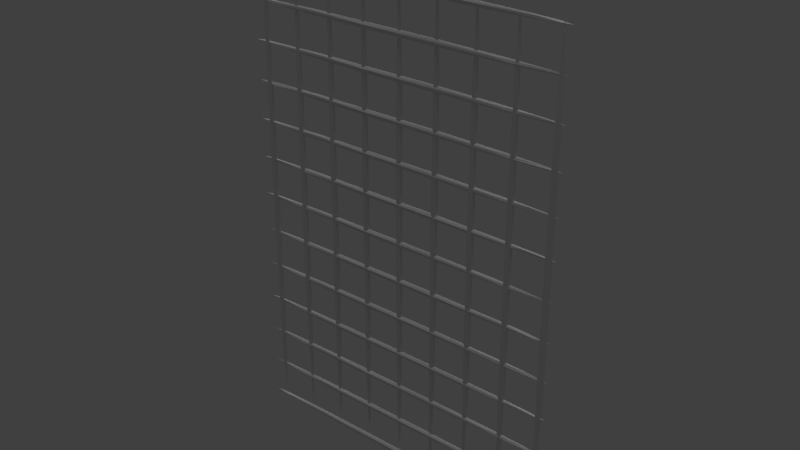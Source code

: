 # Source: gate.blend  (saved by Blender 2.78.0; exported with 4.5.12 LTS)
import bpy
from mathutils import Matrix  # noqa: F401  (used for matrix-valued properties, if any)

bpy.ops.wm.read_factory_settings(use_empty=True)
scene = bpy.context.scene
scene.name = 'Scene'

# ---- collections
col_collection_1 = bpy.data.collections.new('Collection 1'); scene.collection.children.link(col_collection_1)

# ---- world
world_world = bpy.data.worlds.new('World'); scene.world = world_world
world_world.color = (0.05088, 0.05088, 0.05088)
world_world.use_sun_shadow = False
world_world.sun_shadow_jitter_overblur = 0.0
world_world.cycles.sampling_method = 'MANUAL'

# ---- lights
light_sun = bpy.data.lights.new('Sun', 'SUN')
light_sun.transmission_factor = 0.0
light_sun.angle = 0.1993
light_sun.energy = 1.0
light_sun.shadow_buffer_clip_start = 0.5
light_sun.shadow_soft_size = 0.1
light_sun.shadow_cascade_max_distance = 1000.0

# ---- meshes
me_plane_025 = bpy.data.meshes.new('Plane.025')
me_plane_025.from_pydata([(-7.015, 4.143, -0.06851), (-7.015, 3.942, -0.06851), (7.291, 4.143, -0.06851), (7.291, 3.942, -0.06851), (-7.015, 3.143, -0.06851), (-7.015, 2.942, -0.06851), (7.291, 3.143, -0.06851), (7.291, 2.942, -0.06851), (-7.015, 2.143, -0.06851), (-7.015, 1.942, -0.06851), (7.291, 2.143, -0.06851), (7.291, 1.942, -0.06851), (-7.015, 1.143, -0.06851), (-7.015, 0.9423, -0.06851), (7.291, 1.143, -0.06851), (7.291, 0.9423, -0.06851), (-7.015, -0.8571, -0.06851), (-7.015, -1.058, -0.06851), (7.291, -0.8571, -0.06851), (7.291, -1.058, -0.06851), (-7.015, -1.857, -0.06851), (-7.015, -2.058, -0.06851), (7.291, -1.857, -0.06851), (7.291, -2.058, -0.06851), (-7.015, 0.1429, -0.06851), (-7.015, -0.05769, -0.06851), (7.291, 0.1429, -0.06851), (7.291, -0.0577, -0.06851), (-7.015, -2.857, -0.06851), (-7.015, -3.058, -0.06851), (7.291, -2.857, -0.06851), (7.291, -3.058, -0.06851), (-7.015, -3.857, -0.06851), (-7.015, -4.058, -0.06851), (7.291, -3.857, -0.06851), (7.291, -4.058, -0.06851), (5.476, 5.057, -0.06851), (5.275, 5.057, -0.06851), (5.476, -5.134, -0.06851), (5.275, -5.134, -0.06851), (4.476, 5.057, -0.06851), (4.275, 5.057, -0.06851), (4.476, -5.134, -0.06851), (4.275, -5.134, -0.06851), (6.476, 5.057, -0.06851), (6.275, 5.057, -0.06851), (6.476, -5.134, -0.06851), (6.275, -5.134, -0.06851), (3.476, 5.057, -0.06851), (3.275, 5.057, -0.06851), (3.476, -5.134, -0.06851), (3.275, -5.134, -0.06851), (1.476, 5.057, -0.06851), (1.275, 5.057, -0.06851), (1.476, -5.134, -0.06851), (1.275, -5.134, -0.06851), (0.4759, 5.057, -0.06851), (0.2752, 5.057, -0.06851), (0.4759, -5.134, -0.06851), (0.2752, -5.134, -0.06851), (2.476, 5.057, -0.06851), (2.275, 5.057, -0.06851), (2.476, -5.134, -0.06851), (2.275, -5.134, -0.06851), (-0.5241, 5.057, -0.06851), (-0.7248, 5.057, -0.06851), (-0.5241, -5.134, -0.06851), (-0.7248, -5.134, -0.06851), (-1.524, 5.057, -0.06851), (-1.725, 5.057, -0.06851), (-1.524, -5.134, -0.06851), (-1.725, -5.134, -0.06851), (-3.524, 5.057, -0.06851), (-3.725, 5.057, -0.06851), (-3.524, -5.134, -0.06851), (-3.725, -5.134, -0.06851), (-4.524, 5.057, -0.06851), (-4.725, 5.057, -0.06851), (-4.524, -5.134, -0.06851), (-4.725, -5.134, -0.06851), (-2.524, 5.057, -0.06851), (-2.725, 5.057, -0.06851), (-2.524, -5.134, -0.06851), (-2.725, -5.134, -0.06851), (-5.524, 5.057, -0.06851), (-5.725, 5.057, -0.06851), (-5.524, -5.134, -0.06851), (-5.725, -5.134, -0.06851), (-6.524, 5.057, -0.06851), (-6.725, 5.057, -0.06851), (-6.524, -5.134, -0.06851), (-6.725, -5.134, -0.06851), (-7.015, 4.143, 0.06851), (-7.015, 3.942, 0.06851), (7.291, 4.143, 0.06851), (7.291, 3.942, 0.06851), (-7.015, 3.143, 0.06851), (-7.015, 2.942, 0.06851), (7.291, 3.143, 0.06851), (7.291, 2.942, 0.06851), (-7.015, 2.143, 0.06851), (-7.015, 1.942, 0.06851), (7.291, 2.143, 0.06851), (7.291, 1.942, 0.06851), (-7.015, 1.143, 0.06851), (-7.015, 0.9423, 0.06851), (7.291, 1.143, 0.06851), (7.291, 0.9423, 0.06851), (-7.015, -0.8571, 0.06851), (-7.015, -1.058, 0.06851), (7.291, -0.8571, 0.06851), (7.291, -1.058, 0.06851), (-7.015, -1.857, 0.06851), (-7.015, -2.058, 0.06851), (7.291, -1.857, 0.06851), (7.291, -2.058, 0.06851), (-7.015, 0.1429, 0.06851), (-7.015, -0.05769, 0.06851), (7.291, 0.1429, 0.06851), (7.291, -0.0577, 0.06851), (-7.015, -2.857, 0.06851), (-7.015, -3.058, 0.06851), (7.291, -2.857, 0.06851), (7.291, -3.058, 0.06851), (-7.015, -3.857, 0.06851), (-7.015, -4.058, 0.06851), (7.291, -3.857, 0.06851), (7.291, -4.058, 0.06851), (5.476, 5.057, 0.06851), (5.275, 5.057, 0.06851), (5.476, -5.134, 0.06851), (5.275, -5.134, 0.06851), (4.476, 5.057, 0.06851), (4.275, 5.057, 0.06851), (4.476, -5.134, 0.06851), (4.275, -5.134, 0.06851), (6.476, 5.057, 0.06851), (6.275, 5.057, 0.06851), (6.476, -5.134, 0.06851), (6.275, -5.134, 0.06851), (3.476, 5.057, 0.06851), (3.275, 5.057, 0.06851), (3.476, -5.134, 0.06851), (3.275, -5.134, 0.06851), (1.476, 5.057, 0.06851), (1.275, 5.057, 0.06851), (1.476, -5.134, 0.06851), (1.275, -5.134, 0.06851), (0.4759, 5.057, 0.06851), (0.2752, 5.057, 0.06851), (0.4759, -5.134, 0.06851), (0.2752, -5.134, 0.06851), (2.476, 5.057, 0.06851), (2.275, 5.057, 0.06851), (2.476, -5.134, 0.06851), (2.275, -5.134, 0.06851), (-0.5241, 5.057, 0.06851), (-0.7248, 5.057, 0.06851), (-0.5241, -5.134, 0.06851), (-0.7248, -5.134, 0.06851), (-1.524, 5.057, 0.06851), (-1.725, 5.057, 0.06851), (-1.524, -5.134, 0.06851), (-1.725, -5.134, 0.06851), (-3.524, 5.057, 0.06851), (-3.725, 5.057, 0.06851), (-3.524, -5.134, 0.06851), (-3.725, -5.134, 0.06851), (-4.524, 5.057, 0.06851), (-4.725, 5.057, 0.06851), (-4.524, -5.134, 0.06851), (-4.725, -5.134, 0.06851), (-2.524, 5.057, 0.06851), (-2.725, 5.057, 0.06851), (-2.524, -5.134, 0.06851), (-2.725, -5.134, 0.06851), (-5.524, 5.057, 0.06851), (-5.725, 5.057, 0.06851), (-5.524, -5.134, 0.06851), (-5.725, -5.134, 0.06851), (-6.524, 5.057, 0.06851), (-6.725, 5.057, 0.06851), (-6.524, -5.134, 0.06851), (-6.725, -5.134, 0.06851)], [], [(0, 2, 3, 1), (4, 6, 7, 5), (8, 10, 11, 9), (12, 14, 15, 13), (16, 18, 19, 17), (20, 22, 23, 21), (24, 26, 27, 25), (28, 30, 31, 29), (32, 34, 35, 33), (36, 38, 39, 37), (40, 42, 43, 41), (44, 46, 47, 45), (48, 50, 51, 49), (52, 54, 55, 53), (56, 58, 59, 57), (60, 62, 63, 61), (64, 66, 67, 65), (68, 70, 71, 69), (72, 74, 75, 73), (76, 78, 79, 77), (80, 82, 83, 81), (84, 86, 87, 85), (88, 90, 91, 89), (92, 93, 95, 94), (96, 97, 99, 98), (100, 101, 103, 102), (104, 105, 107, 106), (108, 109, 111, 110), (112, 113, 115, 114), (116, 117, 119, 118), (120, 121, 123, 122), (124, 125, 127, 126), (128, 129, 131, 130), (132, 133, 135, 134), (136, 137, 139, 138), (140, 141, 143, 142), (144, 145, 147, 146), (148, 149, 151, 150), (152, 153, 155, 154), (156, 157, 159, 158), (160, 161, 163, 162), (164, 165, 167, 166), (168, 169, 171, 170), (172, 173, 175, 174), (176, 177, 179, 178), (180, 181, 183, 182), (68, 69, 161, 160), (43, 42, 134, 135), (16, 17, 109, 108), (69, 71, 163, 161), (46, 44, 136, 138), (17, 19, 111, 109), (71, 70, 162, 163), (44, 45, 137, 136), (19, 18, 110, 111), (74, 72, 164, 166), (45, 47, 139, 137), (22, 20, 112, 114), (72, 73, 165, 164), (47, 46, 138, 139), (20, 21, 113, 112), (73, 75, 167, 165), (50, 48, 140, 142), (21, 23, 115, 113), (75, 74, 166, 167), (48, 49, 141, 140), (23, 22, 114, 115), (78, 76, 168, 170), (49, 51, 143, 141), (26, 24, 116, 118), (76, 77, 169, 168), (51, 50, 142, 143), (24, 25, 117, 116), (77, 79, 171, 169), (54, 52, 144, 146), (25, 27, 119, 117), (2, 0, 92, 94), (79, 78, 170, 171), (52, 53, 145, 144), (27, 26, 118, 119), (0, 1, 93, 92), (82, 80, 172, 174), (53, 55, 147, 145), (30, 28, 120, 122), (1, 3, 95, 93), (80, 81, 173, 172), (55, 54, 146, 147), (28, 29, 121, 120), (3, 2, 94, 95), (81, 83, 175, 173), (58, 56, 148, 150), (29, 31, 123, 121), (6, 4, 96, 98), (83, 82, 174, 175), (56, 57, 149, 148), (31, 30, 122, 123), (4, 5, 97, 96), (86, 84, 176, 178), (57, 59, 151, 149), (34, 32, 124, 126), (5, 7, 99, 97), (84, 85, 177, 176), (59, 58, 150, 151), (32, 33, 125, 124), (7, 6, 98, 99), (85, 87, 179, 177), (62, 60, 152, 154), (33, 35, 127, 125), (10, 8, 100, 102), (87, 86, 178, 179), (60, 61, 153, 152), (35, 34, 126, 127), (8, 9, 101, 100), (90, 88, 180, 182), (61, 63, 155, 153), (38, 36, 128, 130), (9, 11, 103, 101), (88, 89, 181, 180), (63, 62, 154, 155), (36, 37, 129, 128), (11, 10, 102, 103), (89, 91, 183, 181), (66, 64, 156, 158), (37, 39, 131, 129), (14, 12, 104, 106), (91, 90, 182, 183), (64, 65, 157, 156), (39, 38, 130, 131), (12, 13, 105, 104), (65, 67, 159, 157), (42, 40, 132, 134), (13, 15, 107, 105), (67, 66, 158, 159), (40, 41, 133, 132), (15, 14, 106, 107), (70, 68, 160, 162), (41, 43, 135, 133), (18, 16, 108, 110)])
me_plane_025.use_remesh_preserve_volume = False
me_plane_025.use_remesh_preserve_attributes = False
me_plane_025.use_mirror_vertex_groups = False
me_plane_025.update()

# ---- objects
ob_sun = bpy.data.objects.new('Sun', light_sun)
ob_plane_023 = bpy.data.objects.new('Plane.023', me_plane_025)

# ---- transforms, parenting, visibility, modifiers, constraints
ob_sun.location = (1.992, 16.03, 7.638)
ob_sun.lineart.crease_threshold = 0.0
ob_plane_023.location = (0.01279, -0.005146, 0.1129)
ob_plane_023.rotation_euler = (1.571, 1.571, 0.0)
ob_plane_023.lineart.crease_threshold = 0.0
_m = ob_plane_023.modifiers.new('Subsurf', 'SUBSURF')
_m.uv_smooth = 'PRESERVE_CORNERS'
_m.quality = 2
_m.show_only_control_edges = False
_m = ob_plane_023.modifiers.new('Decimate', 'DECIMATE')
_m.ratio = 0.3474

# ---- collection membership
col_collection_1.objects.link(ob_sun)
col_collection_1.objects.link(ob_plane_023)

# ---- scene / render settings (as saved in the file)
scene.frame_start = 1; scene.frame_end = 250; scene.frame_set(1)
scene.render.engine = 'BLENDER_EEVEE_NEXT'
scene.render.resolution_percentage = 50
scene.render.dither_intensity = 0.0
scene.cycles.use_denoising = False
scene.cycles.samples = 128
scene.cycles.sampling_pattern = 'TABULATED_SOBOL'
scene.cycles.light_sampling_threshold = 0.0
scene.cycles.use_adaptive_sampling = False
scene.cycles.use_light_tree = False
scene.cycles.blur_glossy = 0.0
scene.cycles.sample_clamp_indirect = 0.0
scene.view_settings.view_transform = 'Standard'
bpy.context.view_layer.update()

# ---- added for rendering (the .blend has no active camera): camera
cam_auto = bpy.data.cameras.new('AutoCamera')
cam_auto.lens = 50.0
cam_auto.sensor_width = 36.0
cam_auto.clip_end = 1000.0
ob_auto_camera = bpy.data.objects.new('AutoCamera', cam_auto)
scene.collection.objects.link(ob_auto_camera)
ob_auto_camera.location = (14.4978, -17.3112, 11.774)
ob_auto_camera.rotation_euler = (1.09748, -7.21219e-08, 0.694738)
scene.camera = ob_auto_camera
bpy.context.view_layer.update()
